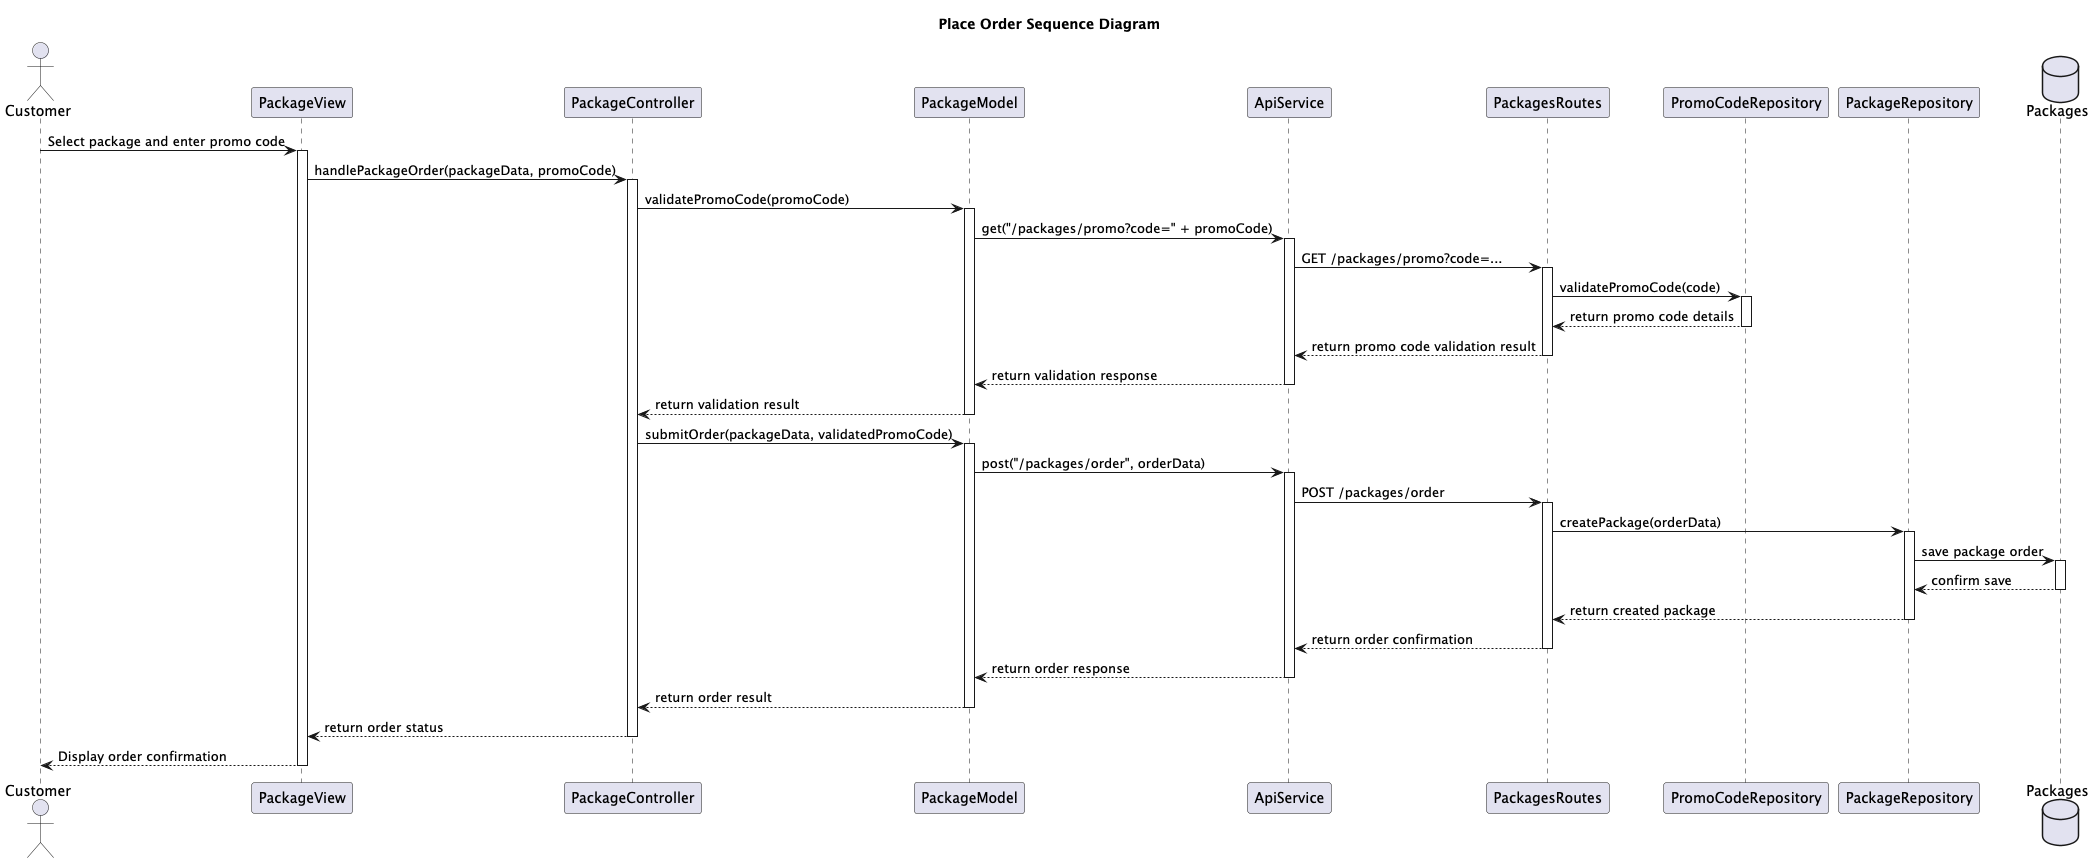

The diagram above was rendered by PlantUML. Its source (embedded in the PNG):
@startuml "Place Order Sequence Diagram"

actor Customer
participant PackageView
participant PackageController
participant PackageModel
participant ApiService
participant PackagesRoutes
participant PromoCodeRepository
participant PackageRepository
database Packages

title Place Order Sequence Diagram

Customer -> PackageView : Select package and enter promo code
activate PackageView

PackageView -> PackageController : handlePackageOrder(packageData, promoCode)
activate PackageController

' First validate promo code
PackageController -> PackageModel : validatePromoCode(promoCode)
activate PackageModel

PackageModel -> ApiService : get("/packages/promo?code=" + promoCode)
activate ApiService

ApiService -> PackagesRoutes : GET /packages/promo?code=...
activate PackagesRoutes

PackagesRoutes -> PromoCodeRepository : validatePromoCode(code)
activate PromoCodeRepository
PromoCodeRepository --> PackagesRoutes : return promo code details
deactivate PromoCodeRepository

PackagesRoutes --> ApiService : return promo code validation result
deactivate PackagesRoutes

ApiService --> PackageModel : return validation response
deactivate ApiService

PackageModel --> PackageController : return validation result
deactivate PackageModel

' Then submit the order
PackageController -> PackageModel : submitOrder(packageData, validatedPromoCode)
activate PackageModel

PackageModel -> ApiService : post("/packages/order", orderData)
activate ApiService

ApiService -> PackagesRoutes : POST /packages/order
activate PackagesRoutes

PackagesRoutes -> PackageRepository : createPackage(orderData)
activate PackageRepository

PackageRepository -> Packages : save package order
activate Packages
Packages --> PackageRepository : confirm save
deactivate Packages

PackageRepository --> PackagesRoutes : return created package
deactivate PackageRepository

PackagesRoutes --> ApiService : return order confirmation
deactivate PackagesRoutes

ApiService --> PackageModel : return order response
deactivate ApiService

PackageModel --> PackageController : return order result
deactivate PackageModel

PackageController --> PackageView : return order status
deactivate PackageController

PackageView --> Customer : Display order confirmation
deactivate PackageView

@enduml